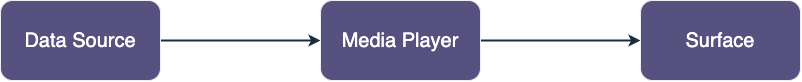

The diagram above was exported from draw.io. Its source (the exported page's mxGraphModel, read from the mxfile embedded in the PNG):
<mxGraphModel dx="329" dy="747" grid="1" gridSize="10" guides="1" tooltips="1" connect="1" arrows="1" fold="1" page="1" pageScale="1" pageWidth="850" pageHeight="1100" background="#FAD9D5" math="0" shadow="0">
  <root>
    <mxCell id="0" />
    <mxCell id="1" parent="0" />
    <mxCell id="bXZr7AaSQA32Zpm2S8fT-4" style="edgeStyle=orthogonalEdgeStyle;orthogonalLoop=1;jettySize=auto;html=1;entryX=0;entryY=0.5;entryDx=0;entryDy=0;fontSize=20;labelBackgroundColor=#FAD9D5;strokeColor=#182E3E;strokeWidth=2;curved=1;" edge="1" parent="1" source="bXZr7AaSQA32Zpm2S8fT-1" target="bXZr7AaSQA32Zpm2S8fT-2">
      <mxGeometry relative="1" as="geometry" />
    </mxCell>
    <mxCell id="bXZr7AaSQA32Zpm2S8fT-1" value="&lt;font style=&quot;font-size: 20px&quot;&gt;Data Source&lt;/font&gt;" style="whiteSpace=wrap;html=1;fillColor=#56517E;strokeColor=#EEEEEE;fontColor=#FFFFFF;rounded=1;" vertex="1" parent="1">
      <mxGeometry x="875" y="120" width="160" height="80" as="geometry" />
    </mxCell>
    <mxCell id="bXZr7AaSQA32Zpm2S8fT-5" style="edgeStyle=orthogonalEdgeStyle;orthogonalLoop=1;jettySize=auto;html=1;fontSize=20;labelBackgroundColor=#FAD9D5;strokeColor=#182E3E;strokeWidth=2;curved=1;" edge="1" parent="1" source="bXZr7AaSQA32Zpm2S8fT-2" target="bXZr7AaSQA32Zpm2S8fT-3">
      <mxGeometry relative="1" as="geometry" />
    </mxCell>
    <mxCell id="bXZr7AaSQA32Zpm2S8fT-2" value="&lt;span style=&quot;font-size: 20px&quot;&gt;Media Player&lt;/span&gt;" style="whiteSpace=wrap;html=1;fillColor=#56517E;strokeColor=#EEEEEE;fontColor=#FFFFFF;rounded=1;" vertex="1" parent="1">
      <mxGeometry x="1195" y="120" width="160" height="80" as="geometry" />
    </mxCell>
    <mxCell id="bXZr7AaSQA32Zpm2S8fT-3" value="&lt;span style=&quot;font-size: 20px&quot;&gt;Surface&lt;/span&gt;" style="whiteSpace=wrap;html=1;fillColor=#56517E;strokeColor=#EEEEEE;fontColor=#FFFFFF;rounded=1;" vertex="1" parent="1">
      <mxGeometry x="1515" y="120" width="160" height="80" as="geometry" />
    </mxCell>
  </root>
</mxGraphModel>